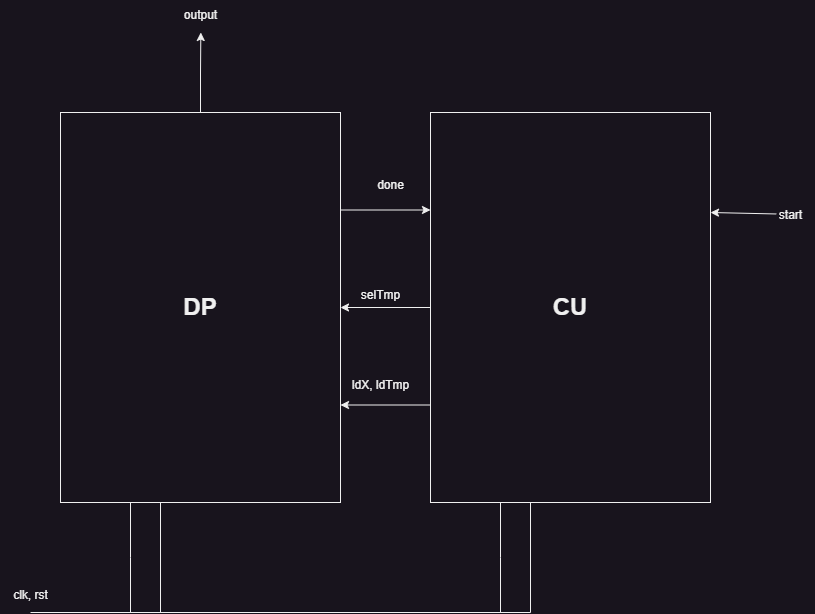

The diagram above was exported from draw.io. Its source (the exported page's mxGraphModel, read from the mxfile embedded in the PNG):
<mxGraphModel dx="863" dy="545" grid="1" gridSize="10" guides="1" tooltips="1" connect="1" arrows="1" fold="1" page="1" pageScale="1" pageWidth="850" pageHeight="1100" math="0" shadow="0">
  <root>
    <mxCell id="0" />
    <mxCell id="1" parent="0" />
    <mxCell id="m-PQ7Ic1M54F6vT2B_4p-6" style="edgeStyle=orthogonalEdgeStyle;rounded=0;orthogonalLoop=1;jettySize=auto;html=1;exitX=0.25;exitY=1;exitDx=0;exitDy=0;endArrow=none;endFill=0;" edge="1" parent="1" source="m-PQ7Ic1M54F6vT2B_4p-2">
      <mxGeometry relative="1" as="geometry">
        <mxPoint x="220" y="680" as="targetPoint" />
      </mxGeometry>
    </mxCell>
    <mxCell id="m-PQ7Ic1M54F6vT2B_4p-16" style="edgeStyle=orthogonalEdgeStyle;rounded=0;orthogonalLoop=1;jettySize=auto;html=1;exitX=1;exitY=0.25;exitDx=0;exitDy=0;entryX=0;entryY=0.25;entryDx=0;entryDy=0;" edge="1" parent="1" source="m-PQ7Ic1M54F6vT2B_4p-2" target="m-PQ7Ic1M54F6vT2B_4p-3">
      <mxGeometry relative="1" as="geometry" />
    </mxCell>
    <mxCell id="m-PQ7Ic1M54F6vT2B_4p-18" style="edgeStyle=orthogonalEdgeStyle;rounded=0;orthogonalLoop=1;jettySize=auto;html=1;exitX=0.5;exitY=0;exitDx=0;exitDy=0;" edge="1" parent="1" source="m-PQ7Ic1M54F6vT2B_4p-2">
      <mxGeometry relative="1" as="geometry">
        <mxPoint x="290.3333333333335" y="100" as="targetPoint" />
      </mxGeometry>
    </mxCell>
    <mxCell id="m-PQ7Ic1M54F6vT2B_4p-2" value="&lt;h1&gt;DP&lt;/h1&gt;" style="rounded=0;whiteSpace=wrap;html=1;" vertex="1" parent="1">
      <mxGeometry x="150" y="180" width="280" height="390" as="geometry" />
    </mxCell>
    <mxCell id="m-PQ7Ic1M54F6vT2B_4p-7" style="edgeStyle=orthogonalEdgeStyle;rounded=0;orthogonalLoop=1;jettySize=auto;html=1;exitX=0.25;exitY=1;exitDx=0;exitDy=0;endArrow=none;endFill=0;" edge="1" parent="1" source="m-PQ7Ic1M54F6vT2B_4p-3">
      <mxGeometry relative="1" as="geometry">
        <mxPoint x="590" y="680" as="targetPoint" />
      </mxGeometry>
    </mxCell>
    <mxCell id="m-PQ7Ic1M54F6vT2B_4p-12" style="edgeStyle=orthogonalEdgeStyle;rounded=0;orthogonalLoop=1;jettySize=auto;html=1;exitX=0;exitY=0.75;exitDx=0;exitDy=0;entryX=1;entryY=0.75;entryDx=0;entryDy=0;" edge="1" parent="1" source="m-PQ7Ic1M54F6vT2B_4p-3" target="m-PQ7Ic1M54F6vT2B_4p-2">
      <mxGeometry relative="1" as="geometry" />
    </mxCell>
    <mxCell id="m-PQ7Ic1M54F6vT2B_4p-14" style="edgeStyle=orthogonalEdgeStyle;rounded=0;orthogonalLoop=1;jettySize=auto;html=1;exitX=0;exitY=0.5;exitDx=0;exitDy=0;entryX=1;entryY=0.5;entryDx=0;entryDy=0;" edge="1" parent="1" source="m-PQ7Ic1M54F6vT2B_4p-3" target="m-PQ7Ic1M54F6vT2B_4p-2">
      <mxGeometry relative="1" as="geometry" />
    </mxCell>
    <mxCell id="m-PQ7Ic1M54F6vT2B_4p-3" value="&lt;h1&gt;CU&lt;/h1&gt;" style="rounded=0;whiteSpace=wrap;html=1;" vertex="1" parent="1">
      <mxGeometry x="520" y="180" width="280" height="390" as="geometry" />
    </mxCell>
    <mxCell id="m-PQ7Ic1M54F6vT2B_4p-8" style="edgeStyle=orthogonalEdgeStyle;rounded=0;orthogonalLoop=1;jettySize=auto;html=1;exitX=0.25;exitY=1;exitDx=0;exitDy=0;endArrow=none;endFill=0;" edge="1" parent="1">
      <mxGeometry relative="1" as="geometry">
        <mxPoint x="250" y="680" as="targetPoint" />
        <mxPoint x="250" y="570" as="sourcePoint" />
      </mxGeometry>
    </mxCell>
    <mxCell id="m-PQ7Ic1M54F6vT2B_4p-9" style="edgeStyle=orthogonalEdgeStyle;rounded=0;orthogonalLoop=1;jettySize=auto;html=1;exitX=0.25;exitY=1;exitDx=0;exitDy=0;endArrow=none;endFill=0;" edge="1" parent="1">
      <mxGeometry relative="1" as="geometry">
        <mxPoint x="620" y="680" as="targetPoint" />
        <mxPoint x="620" y="570" as="sourcePoint" />
      </mxGeometry>
    </mxCell>
    <mxCell id="m-PQ7Ic1M54F6vT2B_4p-10" value="" style="endArrow=none;html=1;rounded=0;" edge="1" parent="1">
      <mxGeometry width="50" height="50" relative="1" as="geometry">
        <mxPoint x="120" y="680" as="sourcePoint" />
        <mxPoint x="620" y="680" as="targetPoint" />
      </mxGeometry>
    </mxCell>
    <mxCell id="m-PQ7Ic1M54F6vT2B_4p-11" value="clk, rst" style="text;html=1;align=center;verticalAlign=middle;resizable=0;points=[];autosize=1;strokeColor=none;fillColor=none;" vertex="1" parent="1">
      <mxGeometry x="90" y="648" width="60" height="30" as="geometry" />
    </mxCell>
    <mxCell id="m-PQ7Ic1M54F6vT2B_4p-13" value="ldX, ldTmp" style="text;html=1;align=center;verticalAlign=middle;resizable=0;points=[];autosize=1;strokeColor=none;fillColor=none;" vertex="1" parent="1">
      <mxGeometry x="430" y="438" width="80" height="30" as="geometry" />
    </mxCell>
    <mxCell id="m-PQ7Ic1M54F6vT2B_4p-15" value="selTmp" style="text;html=1;align=center;verticalAlign=middle;resizable=0;points=[];autosize=1;strokeColor=none;fillColor=none;" vertex="1" parent="1">
      <mxGeometry x="440" y="348" width="60" height="30" as="geometry" />
    </mxCell>
    <mxCell id="m-PQ7Ic1M54F6vT2B_4p-17" value="done" style="text;html=1;align=center;verticalAlign=middle;resizable=0;points=[];autosize=1;strokeColor=none;fillColor=none;" vertex="1" parent="1">
      <mxGeometry x="455" y="238" width="50" height="30" as="geometry" />
    </mxCell>
    <mxCell id="m-PQ7Ic1M54F6vT2B_4p-19" value="output" style="text;html=1;align=center;verticalAlign=middle;resizable=0;points=[];autosize=1;strokeColor=none;fillColor=none;" vertex="1" parent="1">
      <mxGeometry x="260" y="68" width="60" height="30" as="geometry" />
    </mxCell>
    <mxCell id="m-PQ7Ic1M54F6vT2B_4p-21" value="" style="endArrow=classic;html=1;rounded=0;entryX=1.015;entryY=0.227;entryDx=0;entryDy=0;entryPerimeter=0;" edge="1" parent="1">
      <mxGeometry width="50" height="50" relative="1" as="geometry">
        <mxPoint x="865.8" y="281.47" as="sourcePoint" />
        <mxPoint x="800" y="280" as="targetPoint" />
      </mxGeometry>
    </mxCell>
    <mxCell id="m-PQ7Ic1M54F6vT2B_4p-22" value="start" style="text;html=1;align=center;verticalAlign=middle;resizable=0;points=[];autosize=1;strokeColor=none;fillColor=none;" vertex="1" parent="1">
      <mxGeometry x="855" y="268" width="50" height="30" as="geometry" />
    </mxCell>
  </root>
</mxGraphModel>